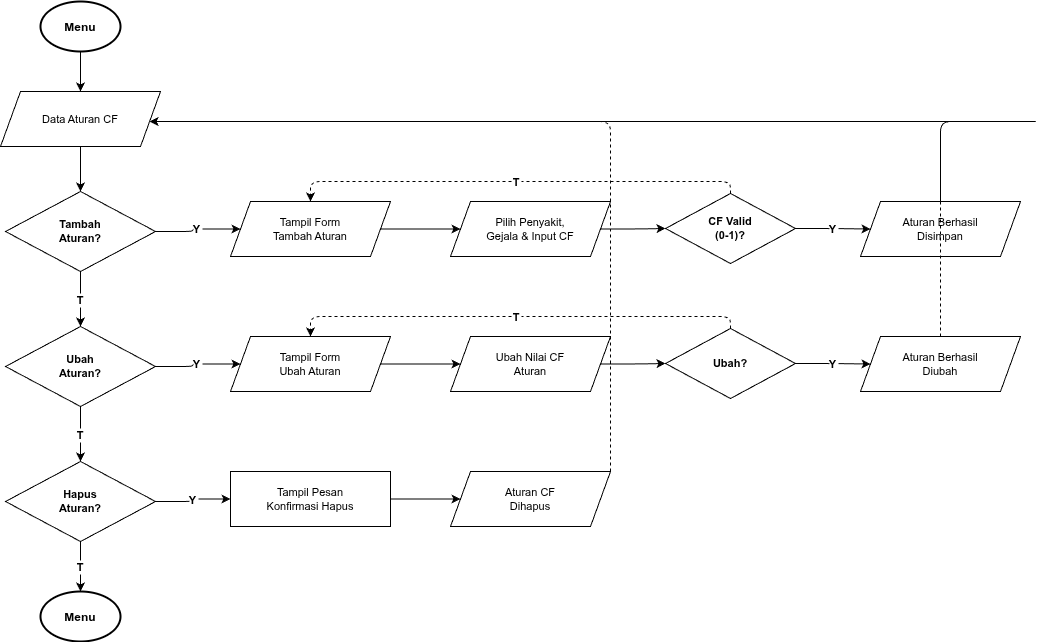

The diagram above was exported from draw.io. Its source (the exported page's mxGraphModel, read from the mxfile embedded in the PNG):
<mxGraphModel dx="709" dy="797" grid="1" gridSize="10" guides="1" tooltips="1" connect="1" arrows="1" fold="1" page="1" pageScale="1" pageWidth="1654" pageHeight="1169" math="0" shadow="0">
  <root>
    <mxCell id="0" />
    <mxCell id="1" parent="0" />
    <mxCell id="2" value="Menu" style="shape=mxgraph.flowchart.start_2;fillColor=#FFFFFF;strokeColor=#000000;strokeWidth=2;fontSize=12;fontStyle=1;" parent="1" vertex="1">
      <mxGeometry x="100" y="30" width="80" height="50" as="geometry" />
    </mxCell>
    <mxCell id="3" value="Data Aturan CF" style="shape=parallelogram;perimeter=parallelogramPerimeter;whiteSpace=wrap;html=1;fixedSize=1;size=20;fillColor=#FFFFFF;strokeColor=#000000;fontSize=11;" parent="1" vertex="1">
      <mxGeometry x="60" y="120" width="160" height="55" as="geometry" />
    </mxCell>
    <mxCell id="4" value="Tambah&#10;Aturan?" style="rhombus;whiteSpace=wrap;html=1;fillColor=#FFFFFF;strokeColor=#000000;fontSize=11;fontStyle=1;" parent="1" vertex="1">
      <mxGeometry x="65" y="220" width="150" height="80" as="geometry" />
    </mxCell>
    <mxCell id="5" value="Tampil Form&#10;Tambah Aturan" style="shape=parallelogram;perimeter=parallelogramPerimeter;whiteSpace=wrap;html=1;fixedSize=1;size=20;fillColor=#FFFFFF;strokeColor=#000000;fontSize=11;" parent="1" vertex="1">
      <mxGeometry x="290" y="230" width="160" height="55" as="geometry" />
    </mxCell>
    <mxCell id="6" value="Pilih Penyakit,&#10;Gejala &amp; Input CF" style="shape=parallelogram;perimeter=parallelogramPerimeter;whiteSpace=wrap;html=1;fixedSize=1;size=20;fillColor=#FFFFFF;strokeColor=#000000;fontSize=11;" parent="1" vertex="1">
      <mxGeometry x="510" y="230" width="160" height="55" as="geometry" />
    </mxCell>
    <mxCell id="7" value="CF Valid&#10;(0-1)?" style="rhombus;whiteSpace=wrap;html=1;fillColor=#FFFFFF;strokeColor=#000000;fontSize=11;fontStyle=1;" parent="1" vertex="1">
      <mxGeometry x="725" y="222" width="130" height="70" as="geometry" />
    </mxCell>
    <mxCell id="8" value="Aturan Berhasil&#10;Disimpan" style="shape=parallelogram;perimeter=parallelogramPerimeter;whiteSpace=wrap;html=1;fixedSize=1;size=20;fillColor=#FFFFFF;strokeColor=#000000;fontSize=11;" parent="1" vertex="1">
      <mxGeometry x="920" y="230" width="160" height="55" as="geometry" />
    </mxCell>
    <mxCell id="9" value="Ubah&#10;Aturan?" style="rhombus;whiteSpace=wrap;html=1;fillColor=#FFFFFF;strokeColor=#000000;fontSize=11;fontStyle=1;" parent="1" vertex="1">
      <mxGeometry x="65" y="355" width="150" height="80" as="geometry" />
    </mxCell>
    <mxCell id="10" value="Tampil Form&#10;Ubah Aturan" style="shape=parallelogram;perimeter=parallelogramPerimeter;whiteSpace=wrap;html=1;fixedSize=1;size=20;fillColor=#FFFFFF;strokeColor=#000000;fontSize=11;" parent="1" vertex="1">
      <mxGeometry x="290" y="365" width="160" height="55" as="geometry" />
    </mxCell>
    <mxCell id="11" value="Ubah Nilai CF&#10;Aturan" style="shape=parallelogram;perimeter=parallelogramPerimeter;whiteSpace=wrap;html=1;fixedSize=1;size=20;fillColor=#FFFFFF;strokeColor=#000000;fontSize=11;" parent="1" vertex="1">
      <mxGeometry x="510" y="365" width="160" height="55" as="geometry" />
    </mxCell>
    <mxCell id="12" value="Ubah?" style="rhombus;whiteSpace=wrap;html=1;fillColor=#FFFFFF;strokeColor=#000000;fontSize=11;fontStyle=1;" parent="1" vertex="1">
      <mxGeometry x="725" y="357" width="130" height="70" as="geometry" />
    </mxCell>
    <mxCell id="13" value="Aturan Berhasil&#10;Diubah" style="shape=parallelogram;perimeter=parallelogramPerimeter;whiteSpace=wrap;html=1;fixedSize=1;size=20;fillColor=#FFFFFF;strokeColor=#000000;fontSize=11;" parent="1" vertex="1">
      <mxGeometry x="920" y="365" width="160" height="55" as="geometry" />
    </mxCell>
    <mxCell id="14" value="Hapus&#10;Aturan?" style="rhombus;whiteSpace=wrap;html=1;fillColor=#FFFFFF;strokeColor=#000000;fontSize=11;fontStyle=1;" parent="1" vertex="1">
      <mxGeometry x="65" y="490" width="150" height="80" as="geometry" />
    </mxCell>
    <mxCell id="15" value="Tampil Pesan&#10;Konfirmasi Hapus" style="rounded=0;whiteSpace=wrap;html=1;fillColor=#FFFFFF;strokeColor=#000000;fontSize=11;" parent="1" vertex="1">
      <mxGeometry x="290" y="500" width="160" height="55" as="geometry" />
    </mxCell>
    <mxCell id="16" value="Aturan CF&#10;Dihapus" style="shape=parallelogram;perimeter=parallelogramPerimeter;whiteSpace=wrap;html=1;fixedSize=1;size=20;fillColor=#FFFFFF;strokeColor=#000000;fontSize=11;" parent="1" vertex="1">
      <mxGeometry x="510" y="500" width="160" height="55" as="geometry" />
    </mxCell>
    <mxCell id="17" value="Menu" style="shape=mxgraph.flowchart.start_2;fillColor=#FFFFFF;strokeColor=#000000;strokeWidth=2;fontSize=12;fontStyle=1;" parent="1" vertex="1">
      <mxGeometry x="100" y="620" width="80" height="50" as="geometry" />
    </mxCell>
    <mxCell id="e1" style="edgeStyle=orthogonalEdgeStyle;" parent="1" source="2" target="3" edge="1">
      <mxGeometry relative="1" as="geometry" />
    </mxCell>
    <mxCell id="e2" style="edgeStyle=orthogonalEdgeStyle;" parent="1" source="3" target="4" edge="1">
      <mxGeometry relative="1" as="geometry" />
    </mxCell>
    <mxCell id="e3" value="Y" style="edgeStyle=orthogonalEdgeStyle;fontSize=11;fontStyle=1;" parent="1" source="4" target="5" edge="1">
      <mxGeometry relative="1" as="geometry" />
    </mxCell>
    <mxCell id="e4" value="T" style="edgeStyle=orthogonalEdgeStyle;fontSize=11;fontStyle=1;" parent="1" source="4" target="9" edge="1">
      <mxGeometry relative="1" as="geometry" />
    </mxCell>
    <mxCell id="e5" style="edgeStyle=orthogonalEdgeStyle;" parent="1" source="5" target="6" edge="1">
      <mxGeometry relative="1" as="geometry" />
    </mxCell>
    <mxCell id="e6" style="edgeStyle=orthogonalEdgeStyle;" parent="1" source="6" target="7" edge="1">
      <mxGeometry relative="1" as="geometry" />
    </mxCell>
    <mxCell id="e7" value="Y" style="edgeStyle=orthogonalEdgeStyle;fontSize=11;fontStyle=1;" parent="1" source="7" target="8" edge="1">
      <mxGeometry relative="1" as="geometry" />
    </mxCell>
    <mxCell id="e7b" value="T" style="edgeStyle=orthogonalEdgeStyle;dashed=1;fontSize=11;fontStyle=1;" parent="1" source="7" target="5" edge="1">
      <mxGeometry relative="1" as="geometry">
        <Array as="points">
          <mxPoint x="790" y="210" />
          <mxPoint x="370" y="210" />
        </Array>
      </mxGeometry>
    </mxCell>
    <mxCell id="e8" style="edgeStyle=orthogonalEdgeStyle;dashed=1;" parent="1" source="8" target="3" edge="1">
      <mxGeometry relative="1" as="geometry">
        <Array as="points">
          <mxPoint x="1100" y="150" />
          <mxPoint x="140" y="150" />
        </Array>
      </mxGeometry>
    </mxCell>
    <mxCell id="e9" value="Y" style="edgeStyle=orthogonalEdgeStyle;fontSize=11;fontStyle=1;" parent="1" source="9" target="10" edge="1">
      <mxGeometry relative="1" as="geometry" />
    </mxCell>
    <mxCell id="e10" value="T" style="edgeStyle=orthogonalEdgeStyle;fontSize=11;fontStyle=1;" parent="1" source="9" target="14" edge="1">
      <mxGeometry relative="1" as="geometry" />
    </mxCell>
    <mxCell id="e11" style="edgeStyle=orthogonalEdgeStyle;" parent="1" source="10" target="11" edge="1">
      <mxGeometry relative="1" as="geometry" />
    </mxCell>
    <mxCell id="e12" style="edgeStyle=orthogonalEdgeStyle;" parent="1" source="11" target="12" edge="1">
      <mxGeometry relative="1" as="geometry" />
    </mxCell>
    <mxCell id="e13" value="Y" style="edgeStyle=orthogonalEdgeStyle;fontSize=11;fontStyle=1;" parent="1" source="12" target="13" edge="1">
      <mxGeometry relative="1" as="geometry" />
    </mxCell>
    <mxCell id="e13b" value="T" style="edgeStyle=orthogonalEdgeStyle;dashed=1;fontSize=11;fontStyle=1;" parent="1" source="12" target="10" edge="1">
      <mxGeometry relative="1" as="geometry">
        <Array as="points">
          <mxPoint x="790" y="345" />
          <mxPoint x="370" y="345" />
        </Array>
      </mxGeometry>
    </mxCell>
    <mxCell id="e14" style="edgeStyle=orthogonalEdgeStyle;dashed=1;" parent="1" source="13" target="3" edge="1">
      <mxGeometry relative="1" as="geometry">
        <Array as="points">
          <mxPoint x="1100" y="150" />
          <mxPoint x="140" y="150" />
        </Array>
      </mxGeometry>
    </mxCell>
    <mxCell id="e15" value="Y" style="edgeStyle=orthogonalEdgeStyle;fontSize=11;fontStyle=1;" parent="1" source="14" target="15" edge="1">
      <mxGeometry relative="1" as="geometry" />
    </mxCell>
    <mxCell id="e16" value="T" style="edgeStyle=orthogonalEdgeStyle;fontSize=11;fontStyle=1;" parent="1" source="14" target="17" edge="1">
      <mxGeometry relative="1" as="geometry" />
    </mxCell>
    <mxCell id="e17" style="edgeStyle=orthogonalEdgeStyle;" parent="1" source="15" target="16" edge="1">
      <mxGeometry relative="1" as="geometry" />
    </mxCell>
    <mxCell id="e18" style="edgeStyle=orthogonalEdgeStyle;dashed=1;" parent="1" source="16" target="3" edge="1">
      <mxGeometry relative="1" as="geometry">
        <Array as="points">
          <mxPoint x="670" y="475" />
          <mxPoint x="670" y="150" />
          <mxPoint x="140" y="150" />
        </Array>
      </mxGeometry>
    </mxCell>
  </root>
</mxGraphModel>